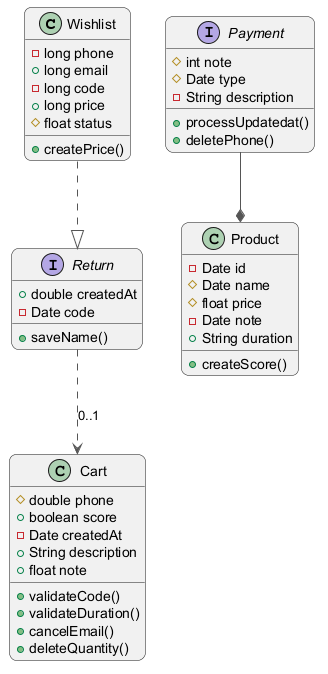

The diagram above was rendered by PlantUML. Its source (embedded in the PNG):
@startuml
skinparam backgroundColor #FFFFFF
skinparam roundCorner 15
skinparam ArrowColor #555555
class Wishlist {
  -long phone
  +long email
  -long code
  +long price
  #float status
  +createPrice()
}
class Cart {
  #double phone
  +boolean score
  -Date createdAt
  +String description
  +float note
  +validateCode()
  +validateDuration()
  +cancelEmail()
  +deleteQuantity()
}
interface Return {
  +double createdAt
  -Date code
  +saveName()
}
interface Payment {
  #int note
  #Date type
  -String description
  +processUpdatedat()
  +deletePhone()
}
class Product {
  -Date id
  #Date name
  #float price
  -Date note
  +String duration
  +createScore()
}
Return ..> Cart : "0..1"
Payment --* Product
Wishlist ..|> Return
@enduml